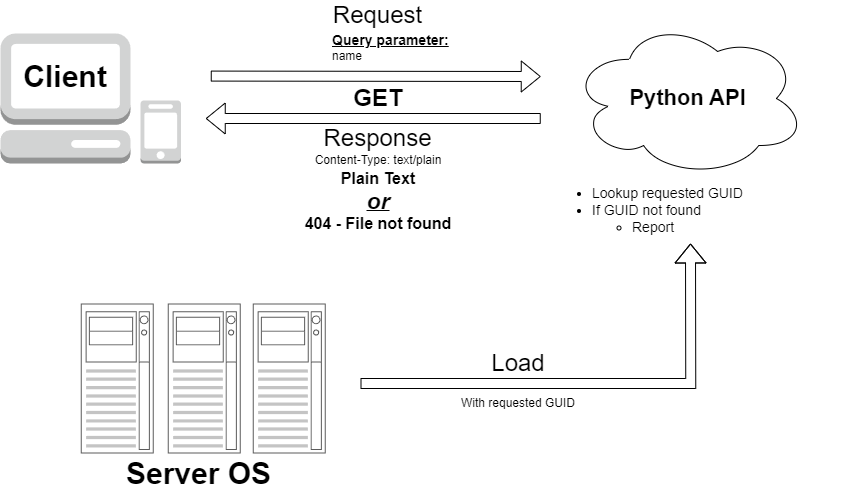

The diagram above was exported from draw.io. Its source (the exported page's mxGraphModel, read from the mxfile embedded in the PNG):
<mxGraphModel dx="4097" dy="2229" grid="1" gridSize="10" guides="1" tooltips="1" connect="1" arrows="1" fold="1" page="1" pageScale="1" pageWidth="850" pageHeight="1100" math="0" shadow="0">
  <root>
    <mxCell id="0" />
    <mxCell id="1" parent="0" />
    <mxCell id="7rRXU-5lrMBfJ2MZOiCh-28" value="&lt;font style=&quot;font-size: 24px;&quot;&gt;&lt;b style=&quot;font-size: 24px;&quot;&gt;GET&lt;/b&gt;&lt;/font&gt;" style="text;html=1;strokeColor=none;fillColor=none;align=center;verticalAlign=middle;whiteSpace=wrap;rounded=0;fontSize=24;" parent="1" vertex="1">
      <mxGeometry x="352.75" y="243.00999999999996" width="60" height="30" as="geometry" />
    </mxCell>
    <mxCell id="7rRXU-5lrMBfJ2MZOiCh-30" value="&lt;ul style=&quot;font-size: 14px;&quot;&gt;&lt;li style=&quot;font-size: 14px;&quot;&gt;Lookup requested GUID&lt;/li&gt;&lt;li style=&quot;font-size: 14px;&quot;&gt;If GUID not found&amp;nbsp;&lt;/li&gt;&lt;ul style=&quot;font-size: 14px;&quot;&gt;&lt;li style=&quot;font-size: 14px;&quot;&gt;Report&lt;/li&gt;&lt;/ul&gt;&lt;/ul&gt;" style="text;html=1;strokeColor=none;fillColor=none;align=left;verticalAlign=middle;whiteSpace=wrap;rounded=0;fontSize=14;" parent="1" vertex="1">
      <mxGeometry x="555" y="336.34" width="290" height="66.66" as="geometry" />
    </mxCell>
    <mxCell id="7rRXU-5lrMBfJ2MZOiCh-35" value="&lt;span style=&quot;font-weight: normal;&quot;&gt;&lt;font style=&quot;font-size: 24px;&quot;&gt;Load&lt;/font&gt;&lt;/span&gt;" style="text;html=1;strokeColor=none;fillColor=none;align=center;verticalAlign=middle;whiteSpace=wrap;rounded=0;fontStyle=1;rotation=0;" parent="1" vertex="1">
      <mxGeometry x="457.75" y="513" width="130" height="20" as="geometry" />
    </mxCell>
    <mxCell id="7rRXU-5lrMBfJ2MZOiCh-36" value="With requested GUID" style="text;html=1;strokeColor=none;fillColor=none;align=center;verticalAlign=middle;whiteSpace=wrap;rounded=0;rotation=0;" parent="1" vertex="1">
      <mxGeometry x="457.75" y="553" width="130" height="20" as="geometry" />
    </mxCell>
    <mxCell id="7rRXU-5lrMBfJ2MZOiCh-37" value="&lt;div style=&quot;text-align: left;&quot;&gt;&lt;div&gt;&lt;b&gt;&lt;font style=&quot;font-size: 16px;&quot;&gt;Plain Text&lt;/font&gt;&lt;/b&gt;&lt;/div&gt;&lt;/div&gt;" style="text;html=1;strokeColor=none;fillColor=none;align=center;verticalAlign=middle;whiteSpace=wrap;rounded=0;rotation=0;" parent="1" vertex="1">
      <mxGeometry x="337.75" y="328" width="90" height="20" as="geometry" />
    </mxCell>
    <mxCell id="7rRXU-5lrMBfJ2MZOiCh-38" value="Content-Type:&amp;nbsp;text/plain" style="text;html=1;strokeColor=none;fillColor=none;align=center;verticalAlign=middle;whiteSpace=wrap;rounded=0;rotation=0;" parent="1" vertex="1">
      <mxGeometry x="292.75" y="311.34" width="180" height="16.66" as="geometry" />
    </mxCell>
    <mxCell id="7rRXU-5lrMBfJ2MZOiCh-46" value="&lt;div style=&quot;text-align: left;&quot;&gt;&lt;div&gt;&lt;b&gt;&lt;font style=&quot;font-size: 23px;&quot;&gt;or&lt;/font&gt;&lt;/b&gt;&lt;/div&gt;&lt;/div&gt;" style="text;html=1;strokeColor=none;fillColor=none;align=center;verticalAlign=middle;whiteSpace=wrap;rounded=0;rotation=0;fontStyle=6" parent="1" vertex="1">
      <mxGeometry x="337.75" y="348" width="90" height="25" as="geometry" />
    </mxCell>
    <mxCell id="7rRXU-5lrMBfJ2MZOiCh-47" value="&lt;div style=&quot;text-align: left;&quot;&gt;&lt;div&gt;&lt;b&gt;&lt;font style=&quot;font-size: 16px;&quot;&gt;404 - File not found&lt;/font&gt;&lt;/b&gt;&lt;/div&gt;&lt;/div&gt;" style="text;html=1;strokeColor=none;fillColor=none;align=center;verticalAlign=middle;whiteSpace=wrap;rounded=0;rotation=0;" parent="1" vertex="1">
      <mxGeometry x="307.75" y="373" width="150" height="20" as="geometry" />
    </mxCell>
    <mxCell id="SS8x9MZ1aBxLwsdmF4E0-1" value="" style="outlineConnect=0;dashed=0;verticalLabelPosition=bottom;verticalAlign=top;align=center;html=1;shape=mxgraph.aws3.management_console;fillColor=#D2D3D3;gradientColor=none;" vertex="1" parent="1">
      <mxGeometry x="5" y="193" width="130" height="130" as="geometry" />
    </mxCell>
    <mxCell id="SS8x9MZ1aBxLwsdmF4E0-2" value="" style="outlineConnect=0;dashed=0;verticalLabelPosition=bottom;verticalAlign=top;align=center;html=1;shape=mxgraph.aws3.mobile_client;fillColor=#D2D3D3;gradientColor=none;" vertex="1" parent="1">
      <mxGeometry x="145" y="260" width="40.5" height="63" as="geometry" />
    </mxCell>
    <mxCell id="SS8x9MZ1aBxLwsdmF4E0-3" value="" style="shape=flexArrow;endArrow=classic;html=1;rounded=0;" edge="1" parent="1">
      <mxGeometry width="50" height="50" relative="1" as="geometry">
        <mxPoint x="215.25" y="235.57999999999998" as="sourcePoint" />
        <mxPoint x="545.25" y="236" as="targetPoint" />
      </mxGeometry>
    </mxCell>
    <mxCell id="SS8x9MZ1aBxLwsdmF4E0-4" value="&lt;b&gt;&lt;font style=&quot;font-size: 22px;&quot;&gt;Python API&lt;/font&gt;&lt;/b&gt;" style="ellipse;shape=cloud;whiteSpace=wrap;html=1;" vertex="1" parent="1">
      <mxGeometry x="575.25" y="179.66999999999996" width="235" height="156.67" as="geometry" />
    </mxCell>
    <mxCell id="SS8x9MZ1aBxLwsdmF4E0-5" value="" style="shape=flexArrow;endArrow=classic;html=1;rounded=0;" edge="1" parent="1">
      <mxGeometry width="50" height="50" relative="1" as="geometry">
        <mxPoint x="545.25" y="278" as="sourcePoint" />
        <mxPoint x="210.25" y="278" as="targetPoint" />
      </mxGeometry>
    </mxCell>
    <mxCell id="SS8x9MZ1aBxLwsdmF4E0-6" value="&lt;span style=&quot;font-size: 24px; font-weight: normal;&quot;&gt;Request&lt;/span&gt;" style="text;html=1;strokeColor=none;fillColor=none;align=center;verticalAlign=middle;whiteSpace=wrap;rounded=0;rotation=0;fontStyle=1" vertex="1" parent="1">
      <mxGeometry x="325.25" y="160" width="115" height="30" as="geometry" />
    </mxCell>
    <mxCell id="SS8x9MZ1aBxLwsdmF4E0-7" value="&lt;span style=&quot;font-size: 24px; font-weight: normal;&quot;&gt;Response&lt;br&gt;&lt;/span&gt;" style="text;html=1;strokeColor=none;fillColor=none;align=center;verticalAlign=middle;whiteSpace=wrap;rounded=0;rotation=0;fontStyle=1" vertex="1" parent="1">
      <mxGeometry x="325.25" y="283" width="115" height="30" as="geometry" />
    </mxCell>
    <mxCell id="SS8x9MZ1aBxLwsdmF4E0-9" value="&lt;b style=&quot;border-color: var(--border-color);&quot;&gt;&lt;font style=&quot;border-color: var(--border-color); font-size: 14px;&quot;&gt;&lt;u style=&quot;border-color: var(--border-color);&quot;&gt;Query parameter:&lt;/u&gt;&lt;/font&gt;&lt;/b&gt;&lt;br style=&quot;border-color: var(--border-color); font-style: italic;&quot;&gt;name&amp;nbsp;" style="text;html=1;strokeColor=none;fillColor=none;align=left;verticalAlign=middle;whiteSpace=wrap;rounded=0;rotation=0;" vertex="1" parent="1">
      <mxGeometry x="335" y="190" width="180" height="33" as="geometry" />
    </mxCell>
    <mxCell id="SS8x9MZ1aBxLwsdmF4E0-11" value="" style="strokeColor=#666666;html=1;verticalLabelPosition=bottom;labelBackgroundColor=#ffffff;verticalAlign=top;outlineConnect=0;shadow=0;dashed=0;shape=mxgraph.rack.general.server_2;" vertex="1" parent="1">
      <mxGeometry x="85.25" y="463" width="73" height="150" as="geometry" />
    </mxCell>
    <mxCell id="SS8x9MZ1aBxLwsdmF4E0-12" value="" style="strokeColor=#666666;html=1;verticalLabelPosition=bottom;labelBackgroundColor=#ffffff;verticalAlign=top;outlineConnect=0;shadow=0;dashed=0;shape=mxgraph.rack.general.server_2;" vertex="1" parent="1">
      <mxGeometry x="172.25" y="463" width="73" height="150" as="geometry" />
    </mxCell>
    <mxCell id="SS8x9MZ1aBxLwsdmF4E0-13" value="" style="strokeColor=#666666;html=1;verticalLabelPosition=bottom;labelBackgroundColor=#ffffff;verticalAlign=top;outlineConnect=0;shadow=0;dashed=0;shape=mxgraph.rack.general.server_2;" vertex="1" parent="1">
      <mxGeometry x="257.25" y="463" width="73" height="150" as="geometry" />
    </mxCell>
    <mxCell id="SS8x9MZ1aBxLwsdmF4E0-14" value="" style="shape=flexArrow;endArrow=classic;html=1;rounded=0;" edge="1" parent="1">
      <mxGeometry width="50" height="50" relative="1" as="geometry">
        <mxPoint x="365" y="543" as="sourcePoint" />
        <mxPoint x="695" y="403" as="targetPoint" />
        <Array as="points">
          <mxPoint x="695.25" y="543" />
        </Array>
      </mxGeometry>
    </mxCell>
    <mxCell id="SS8x9MZ1aBxLwsdmF4E0-18" value="&lt;b&gt;&lt;font style=&quot;font-size: 30px;&quot;&gt;Client&lt;/font&gt;&lt;/b&gt;" style="text;html=1;strokeColor=none;fillColor=none;align=center;verticalAlign=middle;whiteSpace=wrap;rounded=0;" vertex="1" parent="1">
      <mxGeometry x="10" y="206" width="120" height="60" as="geometry" />
    </mxCell>
    <mxCell id="SS8x9MZ1aBxLwsdmF4E0-19" value="&lt;b&gt;&lt;font style=&quot;font-size: 30px;&quot;&gt;Server OS&lt;/font&gt;&lt;/b&gt;" style="text;html=1;strokeColor=none;fillColor=none;align=center;verticalAlign=middle;whiteSpace=wrap;rounded=0;" vertex="1" parent="1">
      <mxGeometry x="121.5" y="603" width="162.5" height="60" as="geometry" />
    </mxCell>
  </root>
</mxGraphModel>